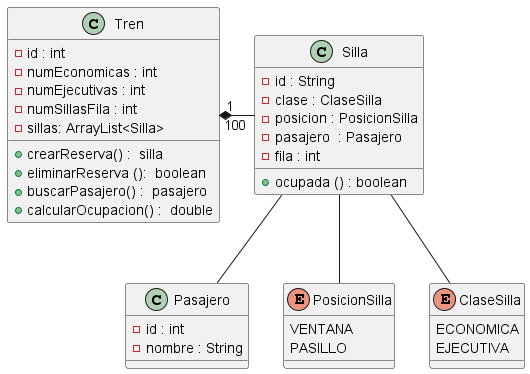

The diagram above was rendered by PlantUML. Its source (embedded in the PNG):
@startuml
'https://plantuml.com/class-diagram

class Tren {
- id : int
- numEconomicas : int
- numEjecutivas : int
- numSillasFila : int
- sillas: ArrayList<Silla>
+ crearReserva() :  silla
+ eliminarReserva ():  boolean
+ buscarPasajero() :  pasajero
+ calcularOcupacion() :  double


}
class Silla {
- id : String
- clase : ClaseSilla
- posicion : PosicionSilla
- pasajero  : Pasajero
- fila : int
+ ocupada () : boolean

}
class Pasajero {
- id : int
- nombre : String
}

enum PosicionSilla{
VENTANA
PASILLO

}
enum ClaseSilla{
ECONOMICA
EJECUTIVA
}

Tren "1 " *- " 100" Silla
Silla  --  Pasajero
Silla  --  PosicionSilla
Silla  -- ClaseSilla

@enduml